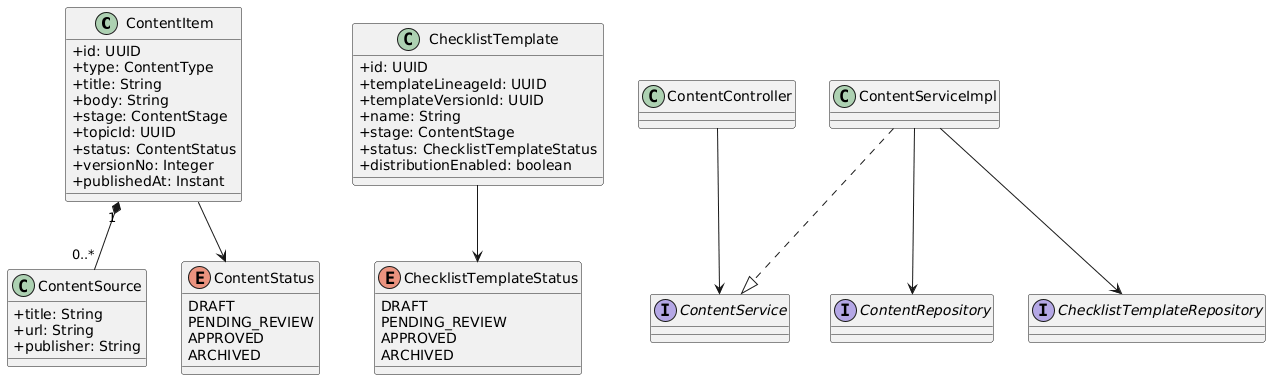

The diagram above was rendered by PlantUML. Its source (embedded in the PNG):
@startuml
skinparam classAttributeIconSize 0
class ContentItem {
  +id: UUID
  +type: ContentType
  +title: String
  +body: String
  +stage: ContentStage
  +topicId: UUID
  +status: ContentStatus
  +versionNo: Integer
  +publishedAt: Instant
}
class ContentSource {
  +title: String
  +url: String
  +publisher: String
}
class ChecklistTemplate {
  +id: UUID
  +templateLineageId: UUID
  +templateVersionId: UUID
  +name: String
  +stage: ContentStage
  +status: ChecklistTemplateStatus
  +distributionEnabled: boolean
}
enum ContentStatus {
  DRAFT
  PENDING_REVIEW
  APPROVED
  ARCHIVED
}
enum ChecklistTemplateStatus {
  DRAFT
  PENDING_REVIEW
  APPROVED
  ARCHIVED
}
class ContentController
interface ContentService
class ContentServiceImpl
interface ContentRepository
interface ChecklistTemplateRepository
ContentItem "1" *-- "0..*" ContentSource
ContentItem --> ContentStatus
ChecklistTemplate --> ChecklistTemplateStatus
ContentController --> ContentService
ContentServiceImpl ..|> ContentService
ContentServiceImpl --> ContentRepository
ContentServiceImpl --> ChecklistTemplateRepository
@enduml